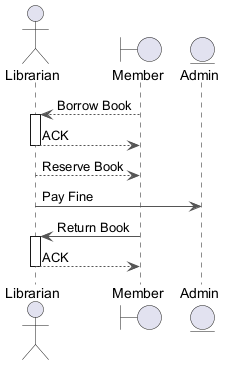

The diagram above was rendered by PlantUML. Its source (embedded in the PNG):
@startuml
skinparam backgroundColor #FFFFFF
skinparam classBackgroundColor #E8F4FA
skinparam classBorderColor #2C7DA0
skinparam ArrowColor #555555
actor "Librarian" as L
boundary "Member" as M
entity "Admin" as A
M --> L : Borrow Book
activate L
L --> M : ACK
deactivate L
L --> M : Reserve Book
L -> A : Pay Fine
M -> L : Return Book
activate L
L --> M : ACK
deactivate L
@enduml